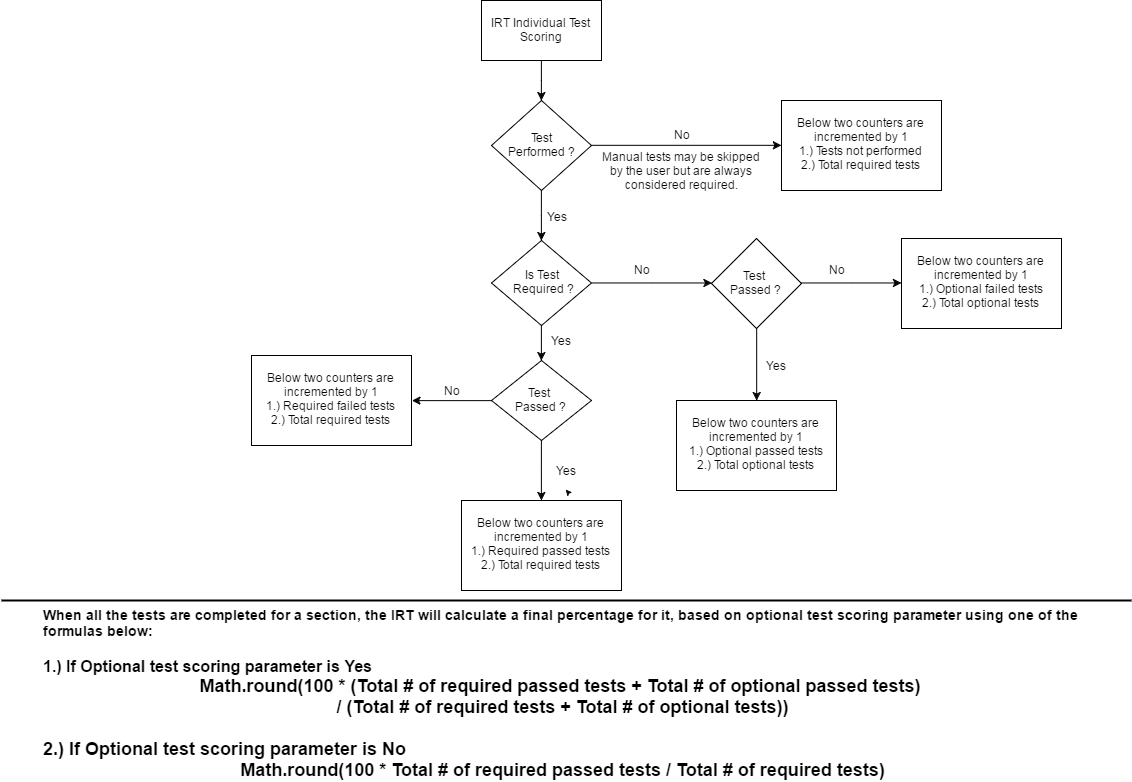

The diagram above was exported from draw.io. Its source (the exported page's mxGraphModel, read from the mxfile embedded in the PNG):
<mxGraphModel dx="1226" dy="784" grid="1" gridSize="10" guides="1" tooltips="1" connect="1" arrows="1" fold="1" page="1" pageScale="1" pageWidth="1169" pageHeight="826" background="#ffffff" math="0" shadow="0">
  <root>
    <mxCell id="0" />
    <mxCell id="1" parent="0" />
    <mxCell id="4" style="edgeStyle=orthogonalEdgeStyle;rounded=0;html=1;exitX=0.5;exitY=1;jettySize=auto;orthogonalLoop=1;" parent="1" source="2" target="3" edge="1">
      <mxGeometry relative="1" as="geometry" />
    </mxCell>
    <mxCell id="2" value="IRT Individual Test Scoring" style="whiteSpace=wrap;html=1;" parent="1" vertex="1">
      <mxGeometry x="500" y="30" width="120" height="60" as="geometry" />
    </mxCell>
    <mxCell id="6" style="edgeStyle=orthogonalEdgeStyle;rounded=0;html=1;exitX=1;exitY=0.5;entryX=0;entryY=0.5;jettySize=auto;orthogonalLoop=1;" parent="1" source="3" target="5" edge="1">
      <mxGeometry relative="1" as="geometry" />
    </mxCell>
    <mxCell id="13" style="edgeStyle=orthogonalEdgeStyle;rounded=0;html=1;exitX=0.5;exitY=1;jettySize=auto;orthogonalLoop=1;" parent="1" source="3" target="12" edge="1">
      <mxGeometry relative="1" as="geometry" />
    </mxCell>
    <mxCell id="3" value="Test&lt;div&gt;Performed ?&lt;/div&gt;" style="rhombus;whiteSpace=wrap;html=1;" parent="1" vertex="1">
      <mxGeometry x="510" y="130" width="100" height="90" as="geometry" />
    </mxCell>
    <mxCell id="5" value="&lt;div&gt;Below two counters are incremented by 1&lt;/div&gt;&lt;div&gt;1.) Tests not performed&lt;/div&gt;&lt;div&gt;2.) Total required tests&lt;/div&gt;" style="whiteSpace=wrap;html=1;" parent="1" vertex="1">
      <mxGeometry x="800" y="130" width="160" height="90" as="geometry" />
    </mxCell>
    <mxCell id="7" value="No" style="text;html=1;strokeColor=none;fillColor=none;align=center;verticalAlign=middle;whiteSpace=wrap;" parent="1" vertex="1">
      <mxGeometry x="680" y="154" width="40" height="20" as="geometry" />
    </mxCell>
    <mxCell id="18" style="edgeStyle=orthogonalEdgeStyle;rounded=0;html=1;exitX=0.5;exitY=1;entryX=0.5;entryY=0;jettySize=auto;orthogonalLoop=1;" parent="1" source="12" target="17" edge="1">
      <mxGeometry relative="1" as="geometry" />
    </mxCell>
    <mxCell id="21" style="edgeStyle=orthogonalEdgeStyle;rounded=0;html=1;exitX=1;exitY=0.5;jettySize=auto;orthogonalLoop=1;" parent="1" source="12" target="20" edge="1">
      <mxGeometry relative="1" as="geometry" />
    </mxCell>
    <mxCell id="12" value="Is Test&lt;div&gt;&amp;nbsp;Required ?&lt;/div&gt;" style="rhombus;whiteSpace=wrap;html=1;" parent="1" vertex="1">
      <mxGeometry x="510" y="270" width="100" height="85" as="geometry" />
    </mxCell>
    <mxCell id="16" value="Yes" style="text;html=1;strokeColor=none;fillColor=none;align=center;verticalAlign=middle;whiteSpace=wrap;" parent="1" vertex="1">
      <mxGeometry x="556" y="236" width="40" height="20" as="geometry" />
    </mxCell>
    <mxCell id="25" style="edgeStyle=orthogonalEdgeStyle;rounded=0;html=1;exitX=0;exitY=0.5;entryX=1;entryY=0.5;jettySize=auto;orthogonalLoop=1;" parent="1" source="17" target="23" edge="1">
      <mxGeometry relative="1" as="geometry" />
    </mxCell>
    <mxCell id="27" style="edgeStyle=orthogonalEdgeStyle;rounded=0;html=1;exitX=0.5;exitY=1;jettySize=auto;orthogonalLoop=1;" parent="1" source="17" target="22" edge="1">
      <mxGeometry relative="1" as="geometry" />
    </mxCell>
    <mxCell id="17" value="Test&amp;nbsp;&lt;div&gt;Passed ?&lt;/div&gt;" style="rhombus;whiteSpace=wrap;html=1;" parent="1" vertex="1">
      <mxGeometry x="510" y="390" width="100" height="80" as="geometry" />
    </mxCell>
    <mxCell id="19" value="Yes" style="text;html=1;strokeColor=none;fillColor=none;align=center;verticalAlign=middle;whiteSpace=wrap;" parent="1" vertex="1">
      <mxGeometry x="560" y="360" width="40" height="20" as="geometry" />
    </mxCell>
    <mxCell id="33" style="edgeStyle=orthogonalEdgeStyle;rounded=0;html=1;exitX=0.5;exitY=1;entryX=0.5;entryY=0;jettySize=auto;orthogonalLoop=1;" parent="1" source="20" target="31" edge="1">
      <mxGeometry relative="1" as="geometry" />
    </mxCell>
    <mxCell id="34" style="edgeStyle=orthogonalEdgeStyle;rounded=0;html=1;exitX=1;exitY=0.5;jettySize=auto;orthogonalLoop=1;" parent="1" source="20" target="32" edge="1">
      <mxGeometry relative="1" as="geometry" />
    </mxCell>
    <mxCell id="20" value="Test&amp;nbsp;&lt;div&gt;Passed ?&lt;/div&gt;" style="rhombus;whiteSpace=wrap;html=1;" parent="1" vertex="1">
      <mxGeometry x="730" y="268" width="90" height="90" as="geometry" />
    </mxCell>
    <mxCell id="22" value="Below two counters are incremented by 1&lt;div&gt;1.) Required passed tests&lt;/div&gt;&lt;div&gt;2.) Total required tests&lt;/div&gt;" style="whiteSpace=wrap;html=1;" parent="1" vertex="1">
      <mxGeometry x="480" y="530" width="160" height="90" as="geometry" />
    </mxCell>
    <mxCell id="23" value="&lt;div&gt;Below two counters are incremented by 1&lt;/div&gt;&lt;div&gt;1.) Required failed tests&lt;/div&gt;&lt;div&gt;2.) Total required tests&lt;/div&gt;" style="whiteSpace=wrap;html=1;" parent="1" vertex="1">
      <mxGeometry x="270" y="385" width="160" height="90" as="geometry" />
    </mxCell>
    <mxCell id="24" value="No" style="text;html=1;strokeColor=none;fillColor=none;align=center;verticalAlign=middle;whiteSpace=wrap;" parent="1" vertex="1">
      <mxGeometry x="640" y="289" width="40" height="20" as="geometry" />
    </mxCell>
    <mxCell id="28" value="No" style="text;html=1;strokeColor=none;fillColor=none;align=center;verticalAlign=middle;whiteSpace=wrap;" parent="1" vertex="1">
      <mxGeometry x="450" y="410" width="40" height="20" as="geometry" />
    </mxCell>
    <mxCell id="29" value="Yes" style="text;html=1;strokeColor=none;fillColor=none;align=center;verticalAlign=middle;whiteSpace=wrap;" parent="1" vertex="1">
      <mxGeometry x="565" y="490" width="40" height="20" as="geometry" />
    </mxCell>
    <mxCell id="31" value="Below two counters are incremented by 1&lt;div&gt;1.) Optional passed tests&lt;/div&gt;&lt;div&gt;2.) Total optional tests&lt;/div&gt;" style="whiteSpace=wrap;html=1;" parent="1" vertex="1">
      <mxGeometry x="695" y="430" width="160" height="90" as="geometry" />
    </mxCell>
    <mxCell id="32" value="&lt;div&gt;Below two counters are incremented by 1&lt;/div&gt;&lt;div&gt;1.) Optional failed tests&lt;/div&gt;&lt;div&gt;2.) Total optional tests&lt;/div&gt;" style="whiteSpace=wrap;html=1;" parent="1" vertex="1">
      <mxGeometry x="920" y="268" width="160" height="90" as="geometry" />
    </mxCell>
    <mxCell id="36" value="No" style="text;html=1;strokeColor=none;fillColor=none;align=center;verticalAlign=middle;whiteSpace=wrap;" parent="1" vertex="1">
      <mxGeometry x="835" y="289" width="40" height="20" as="geometry" />
    </mxCell>
    <mxCell id="37" style="edgeStyle=orthogonalEdgeStyle;rounded=0;html=1;exitX=0.25;exitY=1;entryX=0.25;entryY=1;jettySize=auto;orthogonalLoop=1;" parent="1" source="29" target="29" edge="1">
      <mxGeometry relative="1" as="geometry" />
    </mxCell>
    <mxCell id="38" style="edgeStyle=orthogonalEdgeStyle;rounded=0;html=1;exitX=0.25;exitY=1;entryX=0.25;entryY=1;jettySize=auto;orthogonalLoop=1;" parent="1" edge="1">
      <mxGeometry relative="1" as="geometry">
        <mxPoint x="585" y="520" as="sourcePoint" />
        <mxPoint x="585" y="520" as="targetPoint" />
      </mxGeometry>
    </mxCell>
    <mxCell id="39" value="Yes" style="text;html=1;strokeColor=none;fillColor=none;align=center;verticalAlign=middle;whiteSpace=wrap;" parent="1" vertex="1">
      <mxGeometry x="775" y="385" width="40" height="20" as="geometry" />
    </mxCell>
    <mxCell id="40" value="Manual tests may be skipped by the user but are always considered required." style="text;html=1;strokeColor=none;fillColor=none;align=center;verticalAlign=middle;whiteSpace=wrap;" parent="1" vertex="1">
      <mxGeometry x="620" y="175" width="160" height="50" as="geometry" />
    </mxCell>
    <mxCell id="45" value="&lt;div style=&quot;text-align: left&quot;&gt;&lt;b&gt;&lt;font style=&quot;font-size: 14px&quot;&gt;When all the tests are completed for a section, the IRT will calculate a final percentage for it,&amp;nbsp;&lt;/font&gt;&lt;/b&gt;&lt;b&gt;&lt;font style=&quot;font-size: 14px&quot;&gt;based on optional test scoring parameter using one of the&amp;nbsp;&lt;/font&gt;&lt;/b&gt;&lt;/div&gt;&lt;div style=&quot;text-align: left&quot;&gt;&lt;b&gt;&lt;font style=&quot;font-size: 14px&quot;&gt;formulas below:&lt;/font&gt;&lt;/b&gt;&lt;br&gt;&lt;/div&gt;&lt;div&gt;&lt;font style=&quot;font-size: 15px&quot;&gt;&lt;b&gt;&lt;br&gt;&lt;/b&gt;&lt;/font&gt;&lt;/div&gt;&lt;div style=&quot;text-align: left&quot;&gt;&lt;font style=&quot;font-size: 16px&quot;&gt;&lt;b&gt;1.) If Optional test scoring parameter is Yes&lt;/b&gt;&lt;/font&gt;&lt;/div&gt;&lt;div&gt;&lt;font size=&quot;4&quot;&gt;&lt;b&gt;Math.round(100 * (Total # of required passed tests + Total # of optional passed tests)&amp;nbsp;&lt;/b&gt;&lt;/font&gt;&lt;/div&gt;&lt;div&gt;&lt;font size=&quot;4&quot;&gt;&lt;b&gt;/ (Total # of required tests + Total # of optional tests))&lt;/b&gt;&lt;/font&gt;&lt;/div&gt;&lt;div&gt;&lt;font size=&quot;4&quot;&gt;&lt;b&gt;&lt;br&gt;&lt;/b&gt;&lt;/font&gt;&lt;/div&gt;&lt;div style=&quot;text-align: left&quot;&gt;&lt;font size=&quot;4&quot;&gt;&lt;b&gt;2.) If Optional test scoring parameter is No&lt;/b&gt;&lt;/font&gt;&lt;/div&gt;&lt;div&gt;&lt;font size=&quot;4&quot;&gt;&lt;b&gt;Math.round(100 * Total # of required passed tests / Total # of required tests)&lt;/b&gt;&lt;/font&gt;&lt;/div&gt;" style="text;html=1;strokeColor=none;fillColor=none;align=center;verticalAlign=middle;whiteSpace=wrap;fontSize=12;" parent="1" vertex="1">
      <mxGeometry x="20" y="640" width="1090" height="170" as="geometry" />
    </mxCell>
    <mxCell id="46" value="" style="line;strokeWidth=2;html=1;perimeter=backbonePerimeter;points=[];outlineConnect=0;fontSize=12;" parent="1" vertex="1">
      <mxGeometry x="20" y="625" width="1130" height="10" as="geometry" />
    </mxCell>
  </root>
</mxGraphModel>